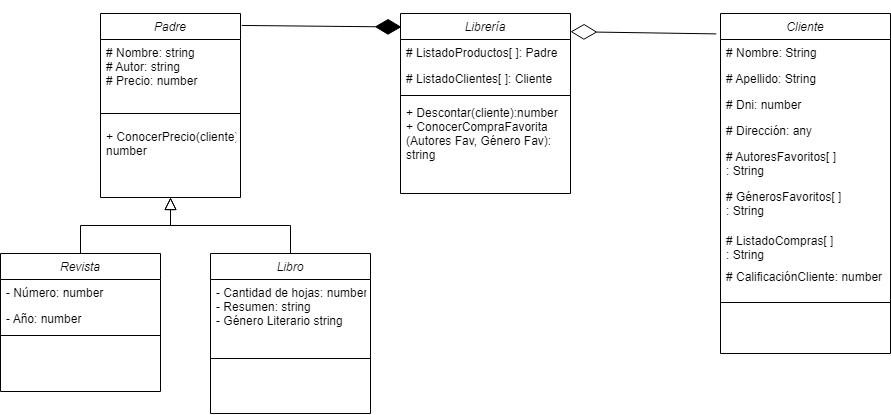

The diagram above was exported from draw.io. Its source (the exported page's mxGraphModel, read from the mxfile embedded in the PNG):
<mxGraphModel dx="1080" dy="450" grid="1" gridSize="10" guides="1" tooltips="1" connect="1" arrows="1" fold="1" page="1" pageScale="1" pageWidth="827" pageHeight="1169" background="#ffffff" math="0" shadow="0">
  <root>
    <mxCell id="WIyWlLk6GJQsqaUBKTNV-0" />
    <mxCell id="WIyWlLk6GJQsqaUBKTNV-1" parent="WIyWlLk6GJQsqaUBKTNV-0" />
    <mxCell id="zkfFHV4jXpPFQw0GAbJ--0" value="Padre" style="swimlane;fontStyle=2;align=center;verticalAlign=top;childLayout=stackLayout;horizontal=1;startSize=26;horizontalStack=0;resizeParent=1;resizeLast=0;collapsible=1;marginBottom=0;rounded=0;shadow=0;strokeWidth=1;" parent="WIyWlLk6GJQsqaUBKTNV-1" vertex="1">
      <mxGeometry x="220" y="120" width="140" height="184" as="geometry">
        <mxRectangle x="230" y="140" width="160" height="26" as="alternateBounds" />
      </mxGeometry>
    </mxCell>
    <mxCell id="zkfFHV4jXpPFQw0GAbJ--1" value="# Nombre: string&#10;# Autor: string&#10;# Precio: number" style="text;align=left;verticalAlign=top;spacingLeft=4;spacingRight=4;overflow=hidden;rotatable=0;points=[[0,0.5],[1,0.5]];portConstraint=eastwest;" parent="zkfFHV4jXpPFQw0GAbJ--0" vertex="1">
      <mxGeometry y="26" width="140" height="64" as="geometry" />
    </mxCell>
    <mxCell id="zkfFHV4jXpPFQw0GAbJ--4" value="" style="line;html=1;strokeWidth=1;align=left;verticalAlign=middle;spacingTop=-1;spacingLeft=3;spacingRight=3;rotatable=0;labelPosition=right;points=[];portConstraint=eastwest;" parent="zkfFHV4jXpPFQw0GAbJ--0" vertex="1">
      <mxGeometry y="90" width="140" height="20" as="geometry" />
    </mxCell>
    <mxCell id="zkfFHV4jXpPFQw0GAbJ--5" value="+ ConocerPrecio(cliente):&#10;number" style="text;align=left;verticalAlign=top;spacingLeft=4;spacingRight=4;overflow=hidden;rotatable=0;points=[[0,0.5],[1,0.5]];portConstraint=eastwest;" parent="zkfFHV4jXpPFQw0GAbJ--0" vertex="1">
      <mxGeometry y="110" width="140" height="40" as="geometry" />
    </mxCell>
    <mxCell id="zkfFHV4jXpPFQw0GAbJ--6" value="Revista" style="swimlane;fontStyle=2;align=center;verticalAlign=top;childLayout=stackLayout;horizontal=1;startSize=26;horizontalStack=0;resizeParent=1;resizeLast=0;collapsible=1;marginBottom=0;rounded=0;shadow=0;strokeWidth=1;" parent="WIyWlLk6GJQsqaUBKTNV-1" vertex="1">
      <mxGeometry x="120" y="360" width="160" height="138" as="geometry">
        <mxRectangle x="130" y="380" width="160" height="26" as="alternateBounds" />
      </mxGeometry>
    </mxCell>
    <mxCell id="zkfFHV4jXpPFQw0GAbJ--7" value="- Número: number " style="text;align=left;verticalAlign=top;spacingLeft=4;spacingRight=4;overflow=hidden;rotatable=0;points=[[0,0.5],[1,0.5]];portConstraint=eastwest;" parent="zkfFHV4jXpPFQw0GAbJ--6" vertex="1">
      <mxGeometry y="26" width="160" height="26" as="geometry" />
    </mxCell>
    <mxCell id="zkfFHV4jXpPFQw0GAbJ--8" value="- Año: number" style="text;align=left;verticalAlign=top;spacingLeft=4;spacingRight=4;overflow=hidden;rotatable=0;points=[[0,0.5],[1,0.5]];portConstraint=eastwest;rounded=0;shadow=0;html=0;" parent="zkfFHV4jXpPFQw0GAbJ--6" vertex="1">
      <mxGeometry y="52" width="160" height="26" as="geometry" />
    </mxCell>
    <mxCell id="zkfFHV4jXpPFQw0GAbJ--9" value="" style="line;html=1;strokeWidth=1;align=left;verticalAlign=middle;spacingTop=-1;spacingLeft=3;spacingRight=3;rotatable=0;labelPosition=right;points=[];portConstraint=eastwest;" parent="zkfFHV4jXpPFQw0GAbJ--6" vertex="1">
      <mxGeometry y="78" width="160" height="8" as="geometry" />
    </mxCell>
    <mxCell id="zkfFHV4jXpPFQw0GAbJ--12" value="" style="endArrow=block;endSize=10;endFill=0;shadow=0;strokeWidth=1;rounded=0;edgeStyle=elbowEdgeStyle;elbow=vertical;" parent="WIyWlLk6GJQsqaUBKTNV-1" source="zkfFHV4jXpPFQw0GAbJ--6" target="zkfFHV4jXpPFQw0GAbJ--0" edge="1">
      <mxGeometry width="160" relative="1" as="geometry">
        <mxPoint x="200" y="203" as="sourcePoint" />
        <mxPoint x="200" y="203" as="targetPoint" />
      </mxGeometry>
    </mxCell>
    <mxCell id="zkfFHV4jXpPFQw0GAbJ--13" value="Libro" style="swimlane;fontStyle=2;align=center;verticalAlign=top;childLayout=stackLayout;horizontal=1;startSize=26;horizontalStack=0;resizeParent=1;resizeLast=0;collapsible=1;marginBottom=0;rounded=0;shadow=0;strokeWidth=1;" parent="WIyWlLk6GJQsqaUBKTNV-1" vertex="1">
      <mxGeometry x="330" y="360" width="160" height="160" as="geometry">
        <mxRectangle x="340" y="380" width="170" height="26" as="alternateBounds" />
      </mxGeometry>
    </mxCell>
    <mxCell id="zkfFHV4jXpPFQw0GAbJ--14" value="- Cantidad de hojas: number&#10;- Resumen: string&#10;- Género Literario string" style="text;align=left;verticalAlign=top;spacingLeft=4;spacingRight=4;overflow=hidden;rotatable=0;points=[[0,0.5],[1,0.5]];portConstraint=eastwest;" parent="zkfFHV4jXpPFQw0GAbJ--13" vertex="1">
      <mxGeometry y="26" width="160" height="74" as="geometry" />
    </mxCell>
    <mxCell id="zkfFHV4jXpPFQw0GAbJ--15" value="" style="line;html=1;strokeWidth=1;align=left;verticalAlign=middle;spacingTop=-1;spacingLeft=3;spacingRight=3;rotatable=0;labelPosition=right;points=[];portConstraint=eastwest;" parent="zkfFHV4jXpPFQw0GAbJ--13" vertex="1">
      <mxGeometry y="100" width="160" height="10" as="geometry" />
    </mxCell>
    <mxCell id="zkfFHV4jXpPFQw0GAbJ--16" value="" style="endArrow=block;endSize=10;endFill=0;shadow=0;strokeWidth=1;rounded=0;edgeStyle=elbowEdgeStyle;elbow=vertical;" parent="WIyWlLk6GJQsqaUBKTNV-1" source="zkfFHV4jXpPFQw0GAbJ--13" target="zkfFHV4jXpPFQw0GAbJ--0" edge="1">
      <mxGeometry width="160" relative="1" as="geometry">
        <mxPoint x="210" y="373" as="sourcePoint" />
        <mxPoint x="310" y="271" as="targetPoint" />
      </mxGeometry>
    </mxCell>
    <mxCell id="zkfFHV4jXpPFQw0GAbJ--17" value="Cliente" style="swimlane;fontStyle=2;align=center;verticalAlign=top;childLayout=stackLayout;horizontal=1;startSize=26;horizontalStack=0;resizeParent=1;resizeLast=0;collapsible=1;marginBottom=0;rounded=0;shadow=0;strokeWidth=1;" parent="WIyWlLk6GJQsqaUBKTNV-1" vertex="1">
      <mxGeometry x="840" y="120" width="170" height="340" as="geometry">
        <mxRectangle x="550" y="140" width="160" height="26" as="alternateBounds" />
      </mxGeometry>
    </mxCell>
    <mxCell id="zkfFHV4jXpPFQw0GAbJ--18" value="# Nombre: String" style="text;align=left;verticalAlign=top;spacingLeft=4;spacingRight=4;overflow=hidden;rotatable=0;points=[[0,0.5],[1,0.5]];portConstraint=eastwest;" parent="zkfFHV4jXpPFQw0GAbJ--17" vertex="1">
      <mxGeometry y="26" width="170" height="26" as="geometry" />
    </mxCell>
    <mxCell id="zkfFHV4jXpPFQw0GAbJ--19" value="# Apellido: String" style="text;align=left;verticalAlign=top;spacingLeft=4;spacingRight=4;overflow=hidden;rotatable=0;points=[[0,0.5],[1,0.5]];portConstraint=eastwest;rounded=0;shadow=0;html=0;" parent="zkfFHV4jXpPFQw0GAbJ--17" vertex="1">
      <mxGeometry y="52" width="170" height="26" as="geometry" />
    </mxCell>
    <mxCell id="zkfFHV4jXpPFQw0GAbJ--20" value="# Dni: number&#10;" style="text;align=left;verticalAlign=top;spacingLeft=4;spacingRight=4;overflow=hidden;rotatable=0;points=[[0,0.5],[1,0.5]];portConstraint=eastwest;rounded=0;shadow=0;html=0;" parent="zkfFHV4jXpPFQw0GAbJ--17" vertex="1">
      <mxGeometry y="78" width="170" height="26" as="geometry" />
    </mxCell>
    <mxCell id="zkfFHV4jXpPFQw0GAbJ--21" value="# Dirección: any" style="text;align=left;verticalAlign=top;spacingLeft=4;spacingRight=4;overflow=hidden;rotatable=0;points=[[0,0.5],[1,0.5]];portConstraint=eastwest;rounded=0;shadow=0;html=0;" parent="zkfFHV4jXpPFQw0GAbJ--17" vertex="1">
      <mxGeometry y="104" width="170" height="26" as="geometry" />
    </mxCell>
    <mxCell id="zkfFHV4jXpPFQw0GAbJ--22" value="# AutoresFavoritos[ ]&#10;: String" style="text;align=left;verticalAlign=top;spacingLeft=4;spacingRight=4;overflow=hidden;rotatable=0;points=[[0,0.5],[1,0.5]];portConstraint=eastwest;rounded=0;shadow=0;html=0;" parent="zkfFHV4jXpPFQw0GAbJ--17" vertex="1">
      <mxGeometry y="130" width="170" height="40" as="geometry" />
    </mxCell>
    <mxCell id="jkmI7BgfyZSy_81OEdb0-0" value="# GénerosFavoritos[ ]&#10;: String" style="text;align=left;verticalAlign=top;spacingLeft=4;spacingRight=4;overflow=hidden;rotatable=0;points=[[0,0.5],[1,0.5]];portConstraint=eastwest;rounded=0;shadow=0;html=0;" vertex="1" parent="zkfFHV4jXpPFQw0GAbJ--17">
      <mxGeometry y="170" width="170" height="44" as="geometry" />
    </mxCell>
    <mxCell id="jkmI7BgfyZSy_81OEdb0-11" value="# ListadoCompras[ ]&#10;: String" style="text;align=left;verticalAlign=top;spacingLeft=4;spacingRight=4;overflow=hidden;rotatable=0;points=[[0,0.5],[1,0.5]];portConstraint=eastwest;rounded=0;shadow=0;html=0;" vertex="1" parent="zkfFHV4jXpPFQw0GAbJ--17">
      <mxGeometry y="214" width="170" height="36" as="geometry" />
    </mxCell>
    <mxCell id="jkmI7BgfyZSy_81OEdb0-22" value="# CalificaciónCliente: number" style="text;align=left;verticalAlign=top;spacingLeft=4;spacingRight=4;overflow=hidden;rotatable=0;points=[[0,0.5],[1,0.5]];portConstraint=eastwest;rounded=0;shadow=0;html=0;" vertex="1" parent="zkfFHV4jXpPFQw0GAbJ--17">
      <mxGeometry y="250" width="170" height="26" as="geometry" />
    </mxCell>
    <mxCell id="zkfFHV4jXpPFQw0GAbJ--23" value="" style="line;html=1;strokeWidth=1;align=left;verticalAlign=middle;spacingTop=-1;spacingLeft=3;spacingRight=3;rotatable=0;labelPosition=right;points=[];portConstraint=eastwest;" parent="zkfFHV4jXpPFQw0GAbJ--17" vertex="1">
      <mxGeometry y="276" width="170" height="26" as="geometry" />
    </mxCell>
    <mxCell id="jkmI7BgfyZSy_81OEdb0-12" value="Librería" style="swimlane;fontStyle=2;align=center;verticalAlign=top;childLayout=stackLayout;horizontal=1;startSize=26;horizontalStack=0;resizeParent=1;resizeLast=0;collapsible=1;marginBottom=0;rounded=0;shadow=0;strokeWidth=1;" vertex="1" parent="WIyWlLk6GJQsqaUBKTNV-1">
      <mxGeometry x="520" y="120" width="170" height="180" as="geometry">
        <mxRectangle x="550" y="140" width="160" height="26" as="alternateBounds" />
      </mxGeometry>
    </mxCell>
    <mxCell id="jkmI7BgfyZSy_81OEdb0-18" value="# ListadoProductos[ ]: Padre" style="text;align=left;verticalAlign=top;spacingLeft=4;spacingRight=4;overflow=hidden;rotatable=0;points=[[0,0.5],[1,0.5]];portConstraint=eastwest;rounded=0;shadow=0;html=0;" vertex="1" parent="jkmI7BgfyZSy_81OEdb0-12">
      <mxGeometry y="26" width="170" height="26" as="geometry" />
    </mxCell>
    <mxCell id="jkmI7BgfyZSy_81OEdb0-19" value="# ListadoClientes[ ]: Cliente" style="text;align=left;verticalAlign=top;spacingLeft=4;spacingRight=4;overflow=hidden;rotatable=0;points=[[0,0.5],[1,0.5]];portConstraint=eastwest;rounded=0;shadow=0;html=0;" vertex="1" parent="jkmI7BgfyZSy_81OEdb0-12">
      <mxGeometry y="52" width="170" height="26" as="geometry" />
    </mxCell>
    <mxCell id="jkmI7BgfyZSy_81OEdb0-20" value="" style="line;html=1;strokeWidth=1;align=left;verticalAlign=middle;spacingTop=-1;spacingLeft=3;spacingRight=3;rotatable=0;labelPosition=right;points=[];portConstraint=eastwest;" vertex="1" parent="jkmI7BgfyZSy_81OEdb0-12">
      <mxGeometry y="78" width="170" height="8" as="geometry" />
    </mxCell>
    <mxCell id="jkmI7BgfyZSy_81OEdb0-21" value="+ Descontar(cliente):number&#10;+ ConocerCompraFavorita&#10;(Autores Fav, Género Fav):&#10;string" style="text;align=left;verticalAlign=top;spacingLeft=4;spacingRight=4;overflow=hidden;rotatable=0;points=[[0,0.5],[1,0.5]];portConstraint=eastwest;rounded=0;shadow=0;html=0;" vertex="1" parent="jkmI7BgfyZSy_81OEdb0-12">
      <mxGeometry y="86" width="170" height="84" as="geometry" />
    </mxCell>
    <mxCell id="jkmI7BgfyZSy_81OEdb0-24" value="" style="endArrow=diamondThin;endFill=1;endSize=24;html=1;rounded=0;entryX=0.006;entryY=0.075;entryDx=0;entryDy=0;entryPerimeter=0;exitX=1.01;exitY=0.065;exitDx=0;exitDy=0;exitPerimeter=0;" edge="1" parent="WIyWlLk6GJQsqaUBKTNV-1" source="zkfFHV4jXpPFQw0GAbJ--0" target="jkmI7BgfyZSy_81OEdb0-12">
      <mxGeometry width="160" relative="1" as="geometry">
        <mxPoint x="340" y="340" as="sourcePoint" />
        <mxPoint x="500" y="340" as="targetPoint" />
        <Array as="points" />
      </mxGeometry>
    </mxCell>
    <mxCell id="jkmI7BgfyZSy_81OEdb0-25" value="" style="endArrow=diamondThin;endFill=0;endSize=24;html=1;rounded=0;exitX=-0.025;exitY=0.06;exitDx=0;exitDy=0;exitPerimeter=0;entryX=1;entryY=0.101;entryDx=0;entryDy=0;entryPerimeter=0;" edge="1" parent="WIyWlLk6GJQsqaUBKTNV-1" source="zkfFHV4jXpPFQw0GAbJ--17" target="jkmI7BgfyZSy_81OEdb0-12">
      <mxGeometry width="160" relative="1" as="geometry">
        <mxPoint x="650" y="340" as="sourcePoint" />
        <mxPoint x="680" y="135" as="targetPoint" />
      </mxGeometry>
    </mxCell>
  </root>
</mxGraphModel>